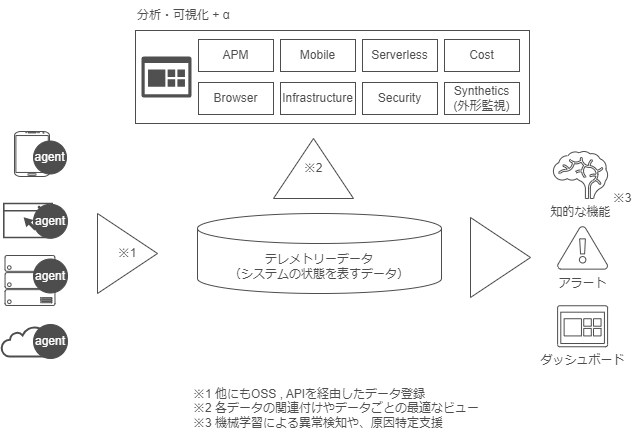

The diagram above was exported from draw.io. Its source (the exported page's mxGraphModel, read from the mxfile embedded in the PNG):
<mxGraphModel dx="905" dy="575" grid="0" gridSize="10" guides="1" tooltips="1" connect="1" arrows="1" fold="1" page="1" pageScale="1" pageWidth="827" pageHeight="1169" background="#ffffff" math="0" shadow="0">
  <root>
    <mxCell id="0" />
    <mxCell id="1" parent="0" />
    <mxCell id="3" value="ダッシュボード" style="sketch=0;pointerEvents=1;shadow=0;dashed=0;html=1;strokeColor=#4D4D4D;labelPosition=center;verticalLabelPosition=bottom;verticalAlign=top;align=center;fillColor=none;shape=mxgraph.mscae.oms.dashboard;fontColor=#4D4D4D;" parent="1" vertex="1">
      <mxGeometry x="652.1" y="405.25" width="50" height="41" as="geometry" />
    </mxCell>
    <mxCell id="4" value="テレメトリーデータ&lt;br&gt;（システムの状態を表すデータ）" style="shape=cylinder3;whiteSpace=wrap;html=1;boundedLbl=1;backgroundOutline=1;size=15;fillColor=none;fontColor=#4D4D4D;strokeColor=#4D4D4D;" parent="1" vertex="1">
      <mxGeometry x="292" y="313" width="244" height="80" as="geometry" />
    </mxCell>
    <mxCell id="7" value="アラート" style="verticalLabelPosition=bottom;html=1;verticalAlign=top;align=center;strokeColor=#4D4D4D;fillColor=none;shape=mxgraph.azure.azure_alert;fontColor=#4D4D4D;" parent="1" vertex="1">
      <mxGeometry x="652.1" y="326.25" width="50" height="42.5" as="geometry" />
    </mxCell>
    <mxCell id="13" value="" style="triangle;whiteSpace=wrap;html=1;strokeColor=#4D4D4D;fontColor=#4D4D4D;fillColor=none;" parent="1" vertex="1">
      <mxGeometry x="565" y="317" width="60" height="80" as="geometry" />
    </mxCell>
    <mxCell id="14" value="" style="verticalLabelPosition=bottom;verticalAlign=top;html=1;shadow=0;dashed=0;strokeWidth=1;shape=mxgraph.android.phone2;strokeColor=#4D4D4D;fontColor=#4D4D4D;fillColor=none;" parent="1" vertex="1">
      <mxGeometry x="109" y="231" width="35" height="45" as="geometry" />
    </mxCell>
    <mxCell id="15" value="" style="sketch=0;pointerEvents=1;shadow=0;dashed=0;html=1;strokeColor=none;fillColor=#4D4D4D;aspect=fixed;labelPosition=center;verticalLabelPosition=bottom;verticalAlign=top;align=center;outlineConnect=0;shape=mxgraph.vvd.web_browser;fontColor=#4D4D4D;" parent="1" vertex="1">
      <mxGeometry x="97.5" y="302.25" width="50" height="35.5" as="geometry" />
    </mxCell>
    <mxCell id="16" value="" style="verticalLabelPosition=bottom;html=1;verticalAlign=top;align=center;strokeColor=#4D4D4D;fillColor=none;shape=mxgraph.azure.server_rack;fontColor=#4D4D4D;" parent="1" vertex="1">
      <mxGeometry x="99.5" y="355" width="50" height="50" as="geometry" />
    </mxCell>
    <mxCell id="17" value="" style="html=1;verticalLabelPosition=bottom;align=center;labelBackgroundColor=#ffffff;verticalAlign=top;strokeWidth=2;strokeColor=#4D4D4D;shadow=0;dashed=0;shape=mxgraph.ios7.icons.cloud;fontColor=#4D4D4D;fillColor=none;" parent="1" vertex="1">
      <mxGeometry x="96" y="426" width="55" height="30" as="geometry" />
    </mxCell>
    <mxCell id="18" value="agent" style="ellipse;whiteSpace=wrap;html=1;aspect=fixed;strokeColor=#4D4D4D;fontColor=#FFFFFF;fillColor=#4D4D4D;" parent="1" vertex="1">
      <mxGeometry x="128" y="358.5" width="34" height="34" as="geometry" />
    </mxCell>
    <mxCell id="20" value="agent" style="ellipse;whiteSpace=wrap;html=1;aspect=fixed;strokeColor=#4D4D4D;fontColor=#FFFFFF;fillColor=#4D4D4D;" parent="1" vertex="1">
      <mxGeometry x="128" y="240.5" width="33" height="33" as="geometry" />
    </mxCell>
    <mxCell id="21" value="agent" style="ellipse;whiteSpace=wrap;html=1;aspect=fixed;strokeColor=#4D4D4D;fontColor=#FFFFFF;fillColor=#4D4D4D;" parent="1" vertex="1">
      <mxGeometry x="128" y="424" width="34" height="34" as="geometry" />
    </mxCell>
    <mxCell id="22" value="agent" style="ellipse;whiteSpace=wrap;html=1;aspect=fixed;strokeColor=#4D4D4D;fontColor=#FFFFFF;fillColor=#4D4D4D;" parent="1" vertex="1">
      <mxGeometry x="128" y="303.75" width="34" height="34" as="geometry" />
    </mxCell>
    <mxCell id="24" value="※1" style="triangle;whiteSpace=wrap;html=1;strokeColor=#4D4D4D;fontColor=#4D4D4D;fillColor=none;" parent="1" vertex="1">
      <mxGeometry x="192" y="313" width="60" height="80" as="geometry" />
    </mxCell>
    <mxCell id="26" value="※1 他にもOSS , APIを経由したデータ登録&lt;br&gt;※2 各データの関連付けやデータごとの最適なビュー&lt;br&gt;※3 機械学習による異常検知や、原因特定支援" style="text;html=1;strokeColor=none;fillColor=none;align=left;verticalAlign=middle;whiteSpace=wrap;rounded=0;fontColor=#4D4D4D;" parent="1" vertex="1">
      <mxGeometry x="286" y="482" width="310" height="51" as="geometry" />
    </mxCell>
    <mxCell id="28" value="" style="rounded=0;whiteSpace=wrap;html=1;fillColor=none;strokeColor=#4D4D4D;align=left;horizontal=1;verticalAlign=top;fontColor=#4D4D4D;" parent="1" vertex="1">
      <mxGeometry x="230" y="130" width="394" height="93" as="geometry" />
    </mxCell>
    <mxCell id="29" value="APM" style="rounded=0;whiteSpace=wrap;html=1;strokeColor=#4D4D4D;fontColor=#4D4D4D;fillColor=none;" parent="1" vertex="1">
      <mxGeometry x="293" y="139" width="75" height="32" as="geometry" />
    </mxCell>
    <mxCell id="30" value="Browser" style="rounded=0;whiteSpace=wrap;html=1;strokeColor=#4D4D4D;fontColor=#4D4D4D;fillColor=none;" parent="1" vertex="1">
      <mxGeometry x="293" y="182" width="75" height="32" as="geometry" />
    </mxCell>
    <mxCell id="31" value="Mobile" style="rounded=0;whiteSpace=wrap;html=1;strokeColor=#4D4D4D;fontColor=#4D4D4D;fillColor=none;" parent="1" vertex="1">
      <mxGeometry x="375" y="139" width="75" height="32" as="geometry" />
    </mxCell>
    <mxCell id="32" value="Infrastructure" style="rounded=0;whiteSpace=wrap;html=1;strokeColor=#4D4D4D;fontColor=#4D4D4D;fillColor=none;" parent="1" vertex="1">
      <mxGeometry x="375" y="182" width="75" height="32" as="geometry" />
    </mxCell>
    <mxCell id="33" value="Serverless" style="rounded=0;whiteSpace=wrap;html=1;strokeColor=#4D4D4D;fontColor=#4D4D4D;fillColor=none;" parent="1" vertex="1">
      <mxGeometry x="457" y="139" width="75" height="32" as="geometry" />
    </mxCell>
    <mxCell id="34" value="Security" style="rounded=0;whiteSpace=wrap;html=1;strokeColor=#4D4D4D;fontColor=#4D4D4D;fillColor=none;" parent="1" vertex="1">
      <mxGeometry x="457" y="182" width="75" height="32" as="geometry" />
    </mxCell>
    <mxCell id="35" value="Cost" style="rounded=0;whiteSpace=wrap;html=1;strokeColor=#4D4D4D;fontColor=#4D4D4D;fillColor=none;" parent="1" vertex="1">
      <mxGeometry x="539" y="139" width="75" height="32" as="geometry" />
    </mxCell>
    <mxCell id="36" value="Synthetics&lt;br&gt;(外形監視)" style="rounded=0;whiteSpace=wrap;html=1;strokeColor=#4D4D4D;fontColor=#4D4D4D;fillColor=none;" parent="1" vertex="1">
      <mxGeometry x="539" y="182" width="75" height="32" as="geometry" />
    </mxCell>
    <mxCell id="38" value="分析・可視化 + α" style="text;html=1;strokeColor=none;fillColor=none;align=left;verticalAlign=middle;whiteSpace=wrap;rounded=0;fontColor=#4D4D4D;" parent="1" vertex="1">
      <mxGeometry x="230" y="100" width="110" height="30" as="geometry" />
    </mxCell>
    <mxCell id="39" value="※2" style="triangle;whiteSpace=wrap;html=1;strokeColor=#4D4D4D;fontColor=#4D4D4D;fillColor=none;direction=north;" parent="1" vertex="1">
      <mxGeometry x="368" y="238" width="80" height="60" as="geometry" />
    </mxCell>
    <mxCell id="41" value="知的な機能" style="shape=mxgraph.signs.healthcare.brain;html=1;pointerEvents=1;fillColor=none;strokeColor=#4D4D4D;verticalLabelPosition=bottom;verticalAlign=top;align=center;fontColor=#4D4D4D;aspect=fixed;" parent="1" vertex="1">
      <mxGeometry x="647.91" y="251" width="54.19" height="47" as="geometry" />
    </mxCell>
    <mxCell id="42" value="※3" style="text;html=1;strokeColor=none;fillColor=none;align=center;verticalAlign=middle;whiteSpace=wrap;rounded=0;fontColor=#4D4D4D;" parent="1" vertex="1">
      <mxGeometry x="698" y="283" width="38" height="30" as="geometry" />
    </mxCell>
    <mxCell id="43" value="" style="sketch=0;pointerEvents=1;shadow=0;dashed=0;html=1;strokeColor=none;labelPosition=center;verticalLabelPosition=bottom;verticalAlign=top;align=center;fillColor=#505050;shape=mxgraph.mscae.oms.dashboard;fontColor=#4D4D4D;" vertex="1" parent="1">
      <mxGeometry x="236" y="156" width="50" height="41" as="geometry" />
    </mxCell>
  </root>
</mxGraphModel>